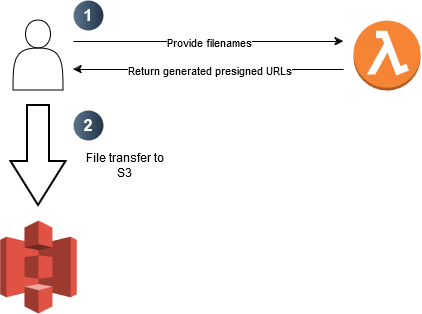

The diagram above was exported from draw.io. Its source (the exported page's mxGraphModel, read from the mxfile embedded in the PNG):
<mxGraphModel dx="1434" dy="782" grid="1" gridSize="10" guides="1" tooltips="1" connect="1" arrows="1" fold="1" page="1" pageScale="1" pageWidth="850" pageHeight="1100" math="0" shadow="0">
  <root>
    <mxCell id="0" />
    <mxCell id="1" parent="0" />
    <mxCell id="T9mClscURoo3v7gCHeI--1" value="" style="shape=actor;whiteSpace=wrap;html=1;" vertex="1" parent="1">
      <mxGeometry x="200" y="250" width="50" height="70" as="geometry" />
    </mxCell>
    <mxCell id="T9mClscURoo3v7gCHeI--3" value="" style="endArrow=classic;html=1;rounded=0;" edge="1" parent="1">
      <mxGeometry relative="1" as="geometry">
        <mxPoint x="260" y="271" as="sourcePoint" />
        <mxPoint x="530" y="271" as="targetPoint" />
      </mxGeometry>
    </mxCell>
    <mxCell id="T9mClscURoo3v7gCHeI--4" value="&lt;div&gt;Provide filenames&lt;/div&gt;" style="edgeLabel;resizable=0;html=1;;align=center;verticalAlign=middle;" connectable="0" vertex="1" parent="T9mClscURoo3v7gCHeI--3">
      <mxGeometry relative="1" as="geometry" />
    </mxCell>
    <mxCell id="T9mClscURoo3v7gCHeI--5" value="" style="outlineConnect=0;dashed=0;verticalLabelPosition=bottom;verticalAlign=top;align=center;html=1;shape=mxgraph.aws3.lambda_function;fillColor=#F58534;gradientColor=none;" vertex="1" parent="1">
      <mxGeometry x="540" y="250" width="67.08" height="70" as="geometry" />
    </mxCell>
    <mxCell id="T9mClscURoo3v7gCHeI--7" value="" style="endArrow=classic;html=1;rounded=0;" edge="1" parent="1">
      <mxGeometry relative="1" as="geometry">
        <mxPoint x="530" y="299" as="sourcePoint" />
        <mxPoint x="260" y="299" as="targetPoint" />
      </mxGeometry>
    </mxCell>
    <mxCell id="T9mClscURoo3v7gCHeI--8" value="Return generated presigned URLs" style="edgeLabel;resizable=0;html=1;;align=center;verticalAlign=middle;" connectable="0" vertex="1" parent="T9mClscURoo3v7gCHeI--7">
      <mxGeometry relative="1" as="geometry" />
    </mxCell>
    <mxCell id="T9mClscURoo3v7gCHeI--10" value="1" style="ellipse;whiteSpace=wrap;html=1;aspect=fixed;rotation=0;gradientColor=#223548;strokeColor=none;gradientDirection=east;fillColor=#5b738b;rounded=0;pointerEvents=0;fontFamily=Helvetica;fontSize=16;fontColor=#FFFFFF;spacingTop=4;spacingBottom=4;spacingLeft=4;spacingRight=4;points=[];fontStyle=1" vertex="1" parent="1">
      <mxGeometry x="260" y="230" width="30" height="30" as="geometry" />
    </mxCell>
    <mxCell id="T9mClscURoo3v7gCHeI--11" value="2" style="ellipse;whiteSpace=wrap;html=1;aspect=fixed;rotation=0;gradientColor=#223548;strokeColor=none;gradientDirection=east;fillColor=#5b738b;rounded=0;pointerEvents=0;fontFamily=Helvetica;fontSize=16;fontColor=#FFFFFF;spacingTop=4;spacingBottom=4;spacingLeft=4;spacingRight=4;points=[];fontStyle=1" vertex="1" parent="1">
      <mxGeometry x="260" y="340" width="30" height="30" as="geometry" />
    </mxCell>
    <mxCell id="T9mClscURoo3v7gCHeI--12" value="" style="verticalLabelPosition=bottom;verticalAlign=top;html=1;strokeWidth=2;shape=mxgraph.arrows2.arrow;dy=0.6;dx=44;notch=0;rotation=90;" vertex="1" parent="1">
      <mxGeometry x="175" y="357.5" width="100" height="55" as="geometry" />
    </mxCell>
    <mxCell id="T9mClscURoo3v7gCHeI--13" value="" style="outlineConnect=0;dashed=0;verticalLabelPosition=bottom;verticalAlign=top;align=center;html=1;shape=mxgraph.aws3.s3;fillColor=#E05243;gradientColor=none;" vertex="1" parent="1">
      <mxGeometry x="186.75" y="450" width="76.5" height="93" as="geometry" />
    </mxCell>
    <mxCell id="T9mClscURoo3v7gCHeI--14" value="File transfer to S3" style="text;html=1;align=center;verticalAlign=middle;whiteSpace=wrap;rounded=0;" vertex="1" parent="1">
      <mxGeometry x="263.25" y="380" width="96.75" height="30" as="geometry" />
    </mxCell>
  </root>
</mxGraphModel>